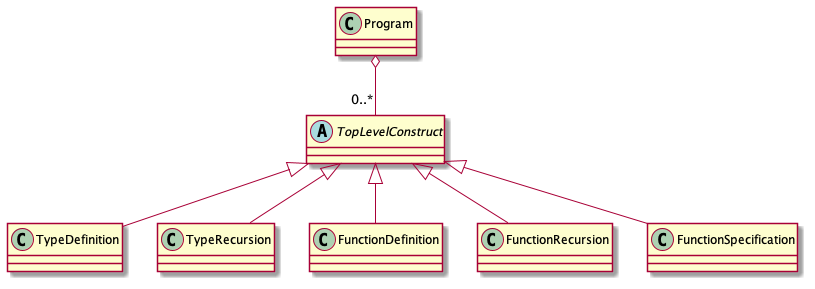

The diagram above was rendered by PlantUML. Its source (embedded in the PNG):
@startuml

Program o-- "0..*" TopLevelConstruct

abstract class TopLevelConstruct
TopLevelConstruct <|-- TypeDefinition
TopLevelConstruct <|-- TypeRecursion
TopLevelConstruct <|-- FunctionDefinition
TopLevelConstruct <|-- FunctionRecursion
TopLevelConstruct <|-- FunctionSpecification

@enduml